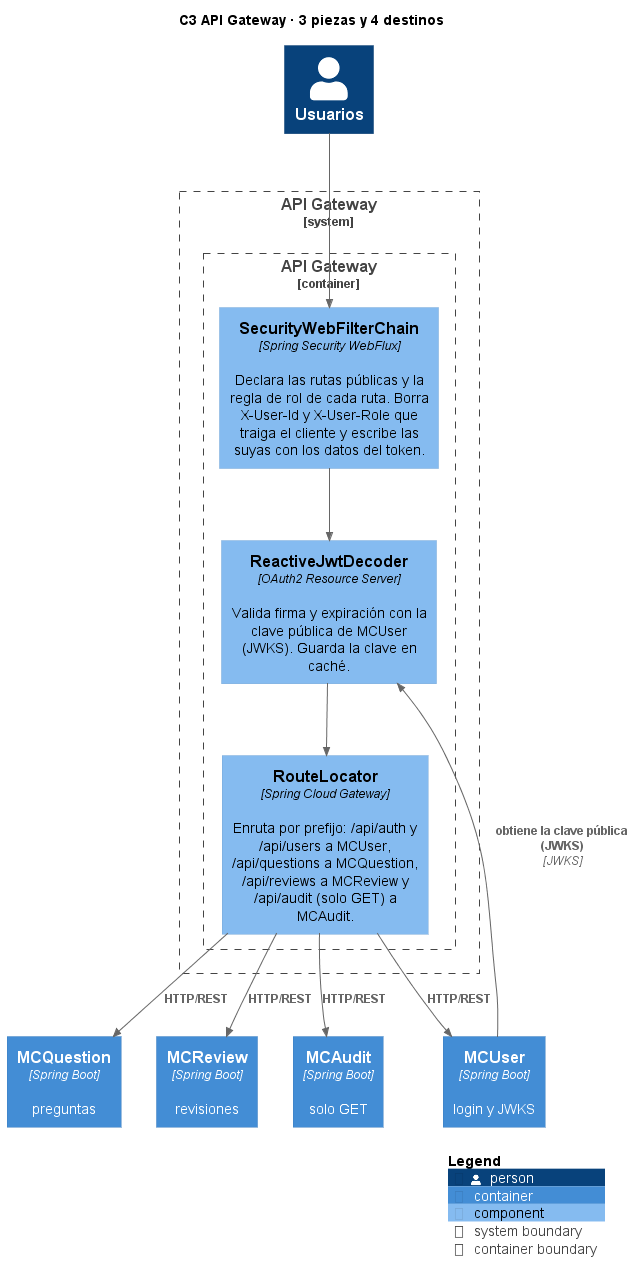

The diagram above was rendered by PlantUML. Its source (embedded in the PNG):
@startuml C3_API_Gateway
!include https://raw.githubusercontent.com/plantuml-stdlib/C4-PlantUML/master/C4_Component.puml
title C3 API Gateway · 3 piezas y 4 destinos

Person(users, "Usuarios")
System_Boundary(gatewayBoundary, "API Gateway") {
    Container_Boundary(gateway, "API Gateway") {
        Component(security, "SecurityWebFilterChain", "Spring Security WebFlux", "Declara las rutas públicas y la regla de rol de cada ruta. Borra X-User-Id y X-User-Role que traiga el cliente y escribe las suyas con los datos del token.")
        Component(jwt, "ReactiveJwtDecoder", "OAuth2 Resource Server", "Valida firma y expiración con la clave pública de MCUser (JWKS). Guarda la clave en caché.")
        Component(routes, "RouteLocator", "Spring Cloud Gateway", "Enruta por prefijo: /api/auth y /api/users a MCUser, /api/questions a MCQuestion, /api/reviews a MCReview y /api/audit (solo GET) a MCAudit.")
    }
}
Container(mcuser, "MCUser", "Spring Boot", "login y JWKS")
Container(mcquestion, "MCQuestion", "Spring Boot", "preguntas")
Container(mcreview, "MCReview", "Spring Boot", "revisiones")
Container(mcaudit, "MCAudit", "Spring Boot", "solo GET")

Rel(users, security, "")
Rel(security, jwt, "")
Rel(jwt, routes, "")
Rel(routes, mcuser, "HTTP/REST")
Rel(routes, mcquestion, "HTTP/REST")
Rel(routes, mcreview, "HTTP/REST")
Rel(routes, mcaudit, "HTTP/REST")
Rel_D(mcuser, jwt, "obtiene la clave pública (JWKS)", "JWKS")

SHOW_LEGEND()
@enduml